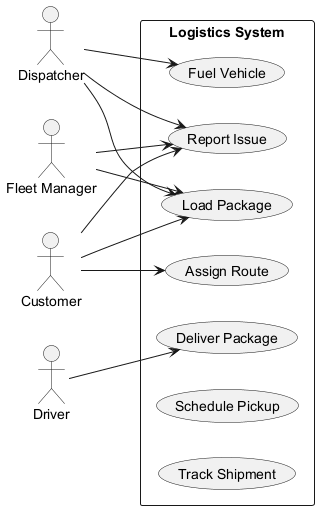

The diagram above was rendered by PlantUML. Its source (embedded in the PNG):
@startuml
skinparam backgroundColor #FFFFFF
skinparam classBackgroundColor #F1F8E9
skinparam classBorderColor #33691E
left to right direction
actor "Fleet Manager" as FleetManager
actor "Dispatcher" as Dispatcher
actor "Driver" as Driver
actor "Customer" as Customer
rectangle "Logistics System" {
  usecase "Deliver Package" as UC_DeliverPackage
  usecase "Report Issue" as UC_ReportIssue
  usecase "Load Package" as UC_LoadPackage
  usecase "Fuel Vehicle" as UC_FuelVehicle
  usecase "Assign Route" as UC_AssignRoute
  usecase "Schedule Pickup" as UC_SchedulePickup
  usecase "Track Shipment" as UC_TrackShipment
}
FleetManager --> UC_ReportIssue
FleetManager --> UC_LoadPackage
Dispatcher --> UC_ReportIssue
Dispatcher --> UC_LoadPackage
Dispatcher --> UC_FuelVehicle
Driver --> UC_DeliverPackage
Customer --> UC_AssignRoute
Customer --> UC_LoadPackage
Customer --> UC_ReportIssue
@enduml